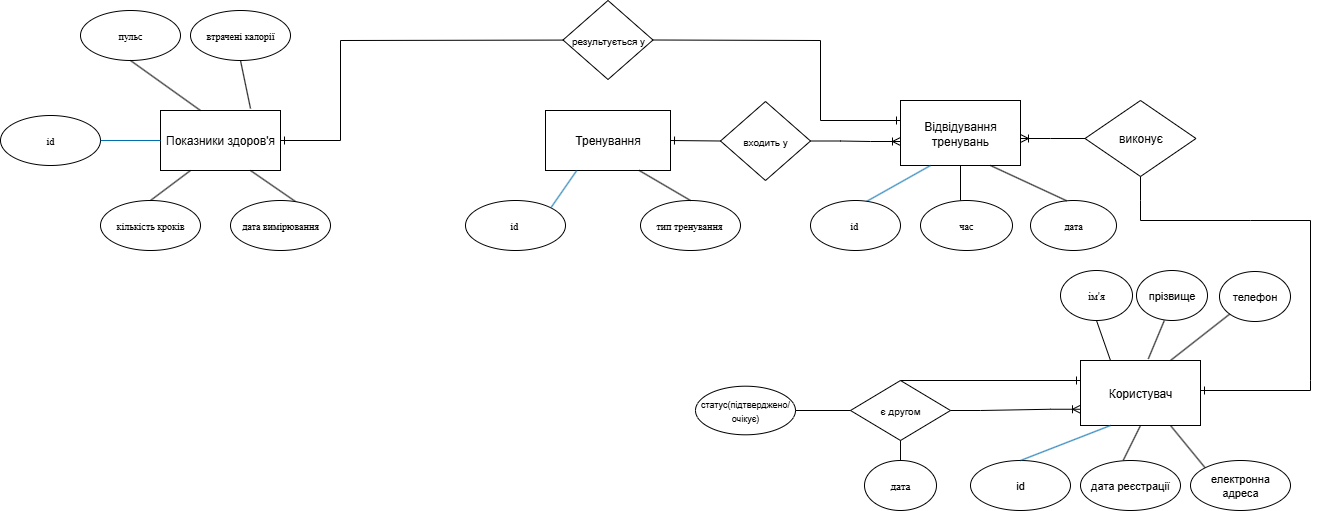

The diagram above was exported from draw.io. Its source (the exported page's mxGraphModel, read from the mxfile embedded in the PNG):
<mxGraphModel dx="2430" dy="957" grid="1" gridSize="10" guides="1" tooltips="1" connect="1" arrows="1" fold="1" page="1" pageScale="1" pageWidth="827" pageHeight="1169" math="0" shadow="0">
  <root>
    <mxCell id="0" />
    <mxCell id="1" parent="0" />
    <mxCell id="zweUpxHd4rmM-lEphtgj-5" value="Тренування" style="rounded=0;whiteSpace=wrap;html=1;" parent="1" vertex="1">
      <mxGeometry x="165" y="160" width="125" height="60" as="geometry" />
    </mxCell>
    <mxCell id="zweUpxHd4rmM-lEphtgj-6" value="Користувач" style="rounded=0;whiteSpace=wrap;html=1;" parent="1" vertex="1">
      <mxGeometry x="700" y="410" width="120" height="65" as="geometry" />
    </mxCell>
    <mxCell id="zweUpxHd4rmM-lEphtgj-7" value="Показники здоров'я" style="rounded=0;whiteSpace=wrap;html=1;" parent="1" vertex="1">
      <mxGeometry x="-220" y="160" width="120" height="60" as="geometry" />
    </mxCell>
    <mxCell id="zweUpxHd4rmM-lEphtgj-12" value="" style="endArrow=none;html=1;rounded=0;entryX=0.392;entryY=1;entryDx=0;entryDy=0;exitX=0.565;exitY=-0.025;exitDx=0;exitDy=0;exitPerimeter=0;entryPerimeter=0;" parent="1" source="zweUpxHd4rmM-lEphtgj-6" target="zweUpxHd4rmM-lEphtgj-21" edge="1">
      <mxGeometry width="50" height="50" relative="1" as="geometry">
        <mxPoint x="820" y="420" as="sourcePoint" />
        <mxPoint x="850" y="410" as="targetPoint" />
      </mxGeometry>
    </mxCell>
    <mxCell id="zweUpxHd4rmM-lEphtgj-13" value="" style="endArrow=none;html=1;rounded=0;exitX=0.75;exitY=1;exitDx=0;exitDy=0;entryX=0;entryY=0;entryDx=0;entryDy=0;" parent="1" source="zweUpxHd4rmM-lEphtgj-6" target="zweUpxHd4rmM-lEphtgj-22" edge="1">
      <mxGeometry width="50" height="50" relative="1" as="geometry">
        <mxPoint x="840" y="490" as="sourcePoint" />
        <mxPoint x="870" y="440" as="targetPoint" />
        <Array as="points" />
      </mxGeometry>
    </mxCell>
    <mxCell id="zweUpxHd4rmM-lEphtgj-17" value="" style="endArrow=none;html=1;rounded=0;exitX=0.5;exitY=0;exitDx=0;exitDy=0;entryX=0.5;entryY=1;entryDx=0;entryDy=0;" parent="1" source="zweUpxHd4rmM-lEphtgj-6" target="zweUpxHd4rmM-lEphtgj-18" edge="1">
      <mxGeometry width="50" height="50" relative="1" as="geometry">
        <mxPoint x="710" y="400" as="sourcePoint" />
        <mxPoint x="760" y="370" as="targetPoint" />
        <Array as="points">
          <mxPoint x="730" y="410" />
        </Array>
      </mxGeometry>
    </mxCell>
    <mxCell id="zweUpxHd4rmM-lEphtgj-18" value="&lt;span style=&quot;font-size: 11px; line-height: 106%; font-family: &amp;quot;Times New Roman&amp;quot;, serif; background: white;&quot;&gt;ім'я&lt;/span&gt;" style="ellipse;whiteSpace=wrap;html=1;fontSize=11;" parent="1" vertex="1">
      <mxGeometry x="680" y="320" width="72" height="50" as="geometry" />
    </mxCell>
    <mxCell id="zweUpxHd4rmM-lEphtgj-20" value="дата реєстрації" style="ellipse;whiteSpace=wrap;html=1;fontSize=11;" parent="1" vertex="1">
      <mxGeometry x="700" y="510" width="100" height="50" as="geometry" />
    </mxCell>
    <mxCell id="zweUpxHd4rmM-lEphtgj-21" value="прізвище" style="ellipse;whiteSpace=wrap;html=1;fontSize=11;" parent="1" vertex="1">
      <mxGeometry x="756" y="320" width="71" height="50" as="geometry" />
    </mxCell>
    <mxCell id="zweUpxHd4rmM-lEphtgj-22" value="електронна адреса" style="ellipse;whiteSpace=wrap;html=1;fontSize=11;" parent="1" vertex="1">
      <mxGeometry x="810" y="510" width="100" height="50" as="geometry" />
    </mxCell>
    <mxCell id="zweUpxHd4rmM-lEphtgj-23" value="id" style="ellipse;whiteSpace=wrap;html=1;fontSize=11;" parent="1" vertex="1">
      <mxGeometry x="590" y="510" width="100" height="50" as="geometry" />
    </mxCell>
    <mxCell id="zweUpxHd4rmM-lEphtgj-24" value="" style="endArrow=none;html=1;rounded=0;entryX=0.25;entryY=1;entryDx=0;entryDy=0;exitX=0.5;exitY=0;exitDx=0;exitDy=0;strokeColor=#006EAF;fillColor=#1ba1e2;startSize=21;curved=0;" parent="1" source="zweUpxHd4rmM-lEphtgj-23" target="zweUpxHd4rmM-lEphtgj-6" edge="1">
      <mxGeometry width="50" height="50" relative="1" as="geometry">
        <mxPoint x="620" y="530" as="sourcePoint" />
        <mxPoint x="670" y="480" as="targetPoint" />
      </mxGeometry>
    </mxCell>
    <mxCell id="zweUpxHd4rmM-lEphtgj-25" value="" style="endArrow=none;html=1;rounded=0;exitX=0.428;exitY=-0.006;exitDx=0;exitDy=0;exitPerimeter=0;entryX=0.5;entryY=1;entryDx=0;entryDy=0;" parent="1" source="zweUpxHd4rmM-lEphtgj-20" target="zweUpxHd4rmM-lEphtgj-6" edge="1">
      <mxGeometry width="50" height="50" relative="1" as="geometry">
        <mxPoint x="650" y="650" as="sourcePoint" />
        <mxPoint x="770" y="460" as="targetPoint" />
      </mxGeometry>
    </mxCell>
    <mxCell id="zweUpxHd4rmM-lEphtgj-43" value="&lt;font style=&quot;font-size: 10px;&quot; face=&quot;Times New Roman, serif&quot;&gt;&lt;span style=&quot;background-color: rgb(255, 255, 255);&quot;&gt;пульс&lt;/span&gt;&lt;/font&gt;" style="ellipse;whiteSpace=wrap;html=1;fontSize=9;" parent="1" vertex="1">
      <mxGeometry x="-300" y="60" width="100" height="50" as="geometry" />
    </mxCell>
    <mxCell id="zweUpxHd4rmM-lEphtgj-44" value="&lt;font style=&quot;font-size: 10px;&quot; face=&quot;Times New Roman, serif&quot;&gt;&lt;span style=&quot;background-color: rgb(255, 255, 255);&quot;&gt;втрачені калорії&lt;/span&gt;&lt;/font&gt;" style="ellipse;whiteSpace=wrap;html=1;fontSize=9;" parent="1" vertex="1">
      <mxGeometry x="-190" y="60" width="100" height="50" as="geometry" />
    </mxCell>
    <mxCell id="zweUpxHd4rmM-lEphtgj-46" value="&lt;span style=&quot;font-size: 10px; line-height: 106%; font-family: &amp;quot;Times New Roman&amp;quot;, serif; background: white;&quot;&gt;id&lt;/span&gt;" style="ellipse;whiteSpace=wrap;html=1;fontSize=10;" parent="1" vertex="1">
      <mxGeometry x="-380" y="165" width="100" height="50" as="geometry" />
    </mxCell>
    <mxCell id="zweUpxHd4rmM-lEphtgj-47" value="&lt;font style=&quot;font-size: 10px;&quot; face=&quot;Times New Roman, serif&quot;&gt;&lt;span style=&quot;background-color: rgb(255, 255, 255);&quot;&gt;кількість кроків&lt;/span&gt;&lt;/font&gt;" style="ellipse;whiteSpace=wrap;html=1;fontSize=9;" parent="1" vertex="1">
      <mxGeometry x="-280" y="250" width="100" height="50" as="geometry" />
    </mxCell>
    <mxCell id="zweUpxHd4rmM-lEphtgj-48" value="" style="endArrow=none;html=1;rounded=0;entryX=0.5;entryY=1;entryDx=0;entryDy=0;" parent="1" target="zweUpxHd4rmM-lEphtgj-44" edge="1">
      <mxGeometry width="50" height="50" relative="1" as="geometry">
        <mxPoint x="-130" y="158" as="sourcePoint" />
        <mxPoint x="-150" y="115" as="targetPoint" />
      </mxGeometry>
    </mxCell>
    <mxCell id="zweUpxHd4rmM-lEphtgj-49" value="" style="endArrow=none;html=1;rounded=0;entryX=0.5;entryY=1;entryDx=0;entryDy=0;exitX=0.333;exitY=0;exitDx=0;exitDy=0;exitPerimeter=0;" parent="1" source="zweUpxHd4rmM-lEphtgj-7" target="zweUpxHd4rmM-lEphtgj-43" edge="1">
      <mxGeometry width="50" height="50" relative="1" as="geometry">
        <mxPoint x="-210" y="145" as="sourcePoint" />
        <mxPoint x="-160" y="95" as="targetPoint" />
      </mxGeometry>
    </mxCell>
    <mxCell id="zweUpxHd4rmM-lEphtgj-50" value="" style="endArrow=none;html=1;rounded=0;entryX=0.5;entryY=0;entryDx=0;entryDy=0;exitX=0.25;exitY=1;exitDx=0;exitDy=0;" parent="1" source="zweUpxHd4rmM-lEphtgj-7" target="zweUpxHd4rmM-lEphtgj-47" edge="1">
      <mxGeometry width="50" height="50" relative="1" as="geometry">
        <mxPoint x="-250" y="175" as="sourcePoint" />
        <mxPoint x="-200" y="125" as="targetPoint" />
        <Array as="points" />
      </mxGeometry>
    </mxCell>
    <mxCell id="zweUpxHd4rmM-lEphtgj-51" value="" style="endArrow=none;html=1;rounded=0;exitX=1;exitY=0.5;exitDx=0;exitDy=0;entryX=0;entryY=0.5;entryDx=0;entryDy=0;fillColor=#1ba1e2;strokeColor=#006EAF;" parent="1" source="zweUpxHd4rmM-lEphtgj-46" target="zweUpxHd4rmM-lEphtgj-7" edge="1">
      <mxGeometry width="50" height="50" relative="1" as="geometry">
        <mxPoint x="-270" y="245" as="sourcePoint" />
        <mxPoint x="-220" y="195" as="targetPoint" />
        <Array as="points" />
      </mxGeometry>
    </mxCell>
    <mxCell id="zweUpxHd4rmM-lEphtgj-55" value="&lt;span style=&quot;line-height: 106%; font-family: &amp;quot;Times New Roman&amp;quot;, &amp;quot;serif&amp;quot;; background: white;&quot;&gt;&lt;font style=&quot;font-size: 10px;&quot;&gt;тип тренування&amp;nbsp;&lt;/font&gt;&lt;/span&gt;" style="ellipse;whiteSpace=wrap;html=1;fontSize=10;" parent="1" vertex="1">
      <mxGeometry x="260" y="250" width="100" height="50" as="geometry" />
    </mxCell>
    <mxCell id="zweUpxHd4rmM-lEphtgj-56" value="&lt;span style=&quot;font-size: 10px; line-height: 106%; font-family: &amp;quot;Times New Roman&amp;quot;, serif; background: white;&quot;&gt;id&amp;nbsp;&lt;/span&gt;" style="ellipse;whiteSpace=wrap;html=1;fontSize=10;" parent="1" vertex="1">
      <mxGeometry x="85" y="250" width="100" height="50" as="geometry" />
    </mxCell>
    <mxCell id="zweUpxHd4rmM-lEphtgj-57" value="" style="endArrow=none;html=1;rounded=0;entryX=0.75;entryY=1;entryDx=0;entryDy=0;exitX=0.5;exitY=0;exitDx=0;exitDy=0;" parent="1" source="zweUpxHd4rmM-lEphtgj-55" target="zweUpxHd4rmM-lEphtgj-5" edge="1">
      <mxGeometry width="50" height="50" relative="1" as="geometry">
        <mxPoint x="185" y="420" as="sourcePoint" />
        <mxPoint x="235" y="370" as="targetPoint" />
      </mxGeometry>
    </mxCell>
    <mxCell id="zweUpxHd4rmM-lEphtgj-60" value="" style="endArrow=none;html=1;rounded=0;entryX=0.25;entryY=1;entryDx=0;entryDy=0;exitX=1;exitY=0;exitDx=0;exitDy=0;fillColor=#1ba1e2;strokeColor=#006EAF;" parent="1" source="zweUpxHd4rmM-lEphtgj-56" target="zweUpxHd4rmM-lEphtgj-5" edge="1">
      <mxGeometry width="50" height="50" relative="1" as="geometry">
        <mxPoint x="125" y="430" as="sourcePoint" />
        <mxPoint x="175" y="380" as="targetPoint" />
      </mxGeometry>
    </mxCell>
    <mxCell id="zweUpxHd4rmM-lEphtgj-61" value="виконує" style="rhombus;whiteSpace=wrap;html=1;" parent="1" vertex="1">
      <mxGeometry x="704.5" y="150" width="111" height="76" as="geometry" />
    </mxCell>
    <mxCell id="zweUpxHd4rmM-lEphtgj-84" value="" style="edgeStyle=entityRelationEdgeStyle;fontSize=12;html=1;endArrow=none;rounded=0;verticalAlign=middle;startArrow=ERoneToMany;startFill=0;endFill=0;entryX=0;entryY=0.5;entryDx=0;entryDy=0;" parent="1" target="zweUpxHd4rmM-lEphtgj-61" edge="1">
      <mxGeometry width="100" height="100" relative="1" as="geometry">
        <mxPoint x="640" y="188" as="sourcePoint" />
        <mxPoint x="485" y="189.7" as="targetPoint" />
      </mxGeometry>
    </mxCell>
    <mxCell id="oWIob5dVVntBY-v7viQT-1" value="" style="endArrow=none;html=1;rounded=0;exitX=0.722;exitY=0.12;exitDx=0;exitDy=0;exitPerimeter=0;entryX=0.75;entryY=1;entryDx=0;entryDy=0;" parent="1" source="oWIob5dVVntBY-v7viQT-2" target="zweUpxHd4rmM-lEphtgj-7" edge="1">
      <mxGeometry width="50" height="50" relative="1" as="geometry">
        <mxPoint x="-220" y="250" as="sourcePoint" />
        <mxPoint x="-190" y="220" as="targetPoint" />
      </mxGeometry>
    </mxCell>
    <mxCell id="oWIob5dVVntBY-v7viQT-2" value="&lt;font style=&quot;font-size: 10px;&quot; face=&quot;Times New Roman, serif&quot;&gt;&lt;span style=&quot;background-color: rgb(255, 255, 255);&quot;&gt;дата вимірювання&lt;/span&gt;&lt;/font&gt;" style="ellipse;whiteSpace=wrap;html=1;fontSize=9;" parent="1" vertex="1">
      <mxGeometry x="-150" y="250" width="100" height="50" as="geometry" />
    </mxCell>
    <mxCell id="p6NqBPUme55M86Au818o-8" value="є другом" style="rhombus;whiteSpace=wrap;html=1;fontSize=10;" parent="1" vertex="1">
      <mxGeometry x="470" y="430" width="100" height="60" as="geometry" />
    </mxCell>
    <mxCell id="kFbBaCg8k6LWED4CyUSK-9" value="" style="endArrow=none;html=1;rounded=0;startArrow=ERone;startFill=0;" parent="1" edge="1">
      <mxGeometry width="50" height="50" relative="1" as="geometry">
        <mxPoint x="-100" y="170" as="sourcePoint" />
        <mxPoint x="-100" y="170" as="targetPoint" />
      </mxGeometry>
    </mxCell>
    <mxCell id="kFbBaCg8k6LWED4CyUSK-42" value="" style="endArrow=none;html=1;rounded=0;" parent="1" source="p6NqBPUme55M86Au818o-8" edge="1">
      <mxGeometry width="50" height="50" relative="1" as="geometry">
        <mxPoint x="490" y="580" as="sourcePoint" />
        <mxPoint x="370" y="460" as="targetPoint" />
      </mxGeometry>
    </mxCell>
    <mxCell id="kFbBaCg8k6LWED4CyUSK-44" value="&lt;font style=&quot;font-size: 9px;&quot;&gt;статус(підтверджено/очікує)&lt;/font&gt;" style="ellipse;whiteSpace=wrap;html=1;fontSize=11;" parent="1" vertex="1">
      <mxGeometry x="315" y="435.7" width="100" height="48.6" as="geometry" />
    </mxCell>
    <mxCell id="tQT_l5nI8p3U8owANiwB-1" value="телефон" style="ellipse;whiteSpace=wrap;html=1;fontSize=11;" parent="1" vertex="1">
      <mxGeometry x="839" y="321" width="71" height="50" as="geometry" />
    </mxCell>
    <mxCell id="tQT_l5nI8p3U8owANiwB-2" value="" style="endArrow=none;html=1;rounded=0;entryX=0;entryY=1;entryDx=0;entryDy=0;exitX=0.75;exitY=0;exitDx=0;exitDy=0;" parent="1" source="zweUpxHd4rmM-lEphtgj-6" target="tQT_l5nI8p3U8owANiwB-1" edge="1">
      <mxGeometry width="50" height="50" relative="1" as="geometry">
        <mxPoint x="830" y="428" as="sourcePoint" />
        <mxPoint x="846" y="390" as="targetPoint" />
      </mxGeometry>
    </mxCell>
    <mxCell id="ngzrWtuZMolYmZnpNCnb-4" value="" style="endArrow=none;html=1;rounded=0;entryX=0.5;entryY=1;entryDx=0;entryDy=0;strokeColor=#060606;fillColor=#060606;startSize=21;exitX=0.5;exitY=0;exitDx=0;exitDy=0;" parent="1" source="ngzrWtuZMolYmZnpNCnb-7" target="p6NqBPUme55M86Au818o-8" edge="1">
      <mxGeometry width="50" height="50" relative="1" as="geometry">
        <mxPoint x="410" y="540" as="sourcePoint" />
        <mxPoint x="570" y="530" as="targetPoint" />
      </mxGeometry>
    </mxCell>
    <mxCell id="ngzrWtuZMolYmZnpNCnb-7" value="&lt;span style=&quot;font-size: 11px; line-height: 106%; font-family: &amp;quot;Times New Roman&amp;quot;, serif; background: white;&quot;&gt;дата&lt;/span&gt;" style="ellipse;whiteSpace=wrap;html=1;fontSize=11;" parent="1" vertex="1">
      <mxGeometry x="484" y="510" width="72" height="50" as="geometry" />
    </mxCell>
    <mxCell id="Or4RrAqteGCi3_7FIrd--1" value="" style="edgeStyle=entityRelationEdgeStyle;fontSize=12;html=1;endArrow=ERoneToMany;rounded=0;exitX=1;exitY=0.5;exitDx=0;exitDy=0;entryX=0;entryY=0.75;entryDx=0;entryDy=0;" parent="1" source="p6NqBPUme55M86Au818o-8" target="zweUpxHd4rmM-lEphtgj-6" edge="1">
      <mxGeometry width="100" height="100" relative="1" as="geometry">
        <mxPoint x="570" y="650" as="sourcePoint" />
        <mxPoint x="750" y="650" as="targetPoint" />
      </mxGeometry>
    </mxCell>
    <mxCell id="e-x5EPsgY6h2crWzocSC-2" value="" style="endArrow=none;html=1;rounded=0;entryX=0.5;entryY=0;entryDx=0;entryDy=0;startArrow=ERone;startFill=0;" parent="1" target="p6NqBPUme55M86Au818o-8" edge="1">
      <mxGeometry width="50" height="50" relative="1" as="geometry">
        <mxPoint x="700" y="430" as="sourcePoint" />
        <mxPoint x="610" y="430" as="targetPoint" />
      </mxGeometry>
    </mxCell>
    <mxCell id="e-x5EPsgY6h2crWzocSC-15" value="" style="endArrow=none;html=1;rounded=0;" parent="1" edge="1">
      <mxGeometry width="50" height="50" relative="1" as="geometry">
        <mxPoint x="930" y="430" as="sourcePoint" />
        <mxPoint x="930" y="430" as="targetPoint" />
      </mxGeometry>
    </mxCell>
    <mxCell id="4_DzzD1LP7hTgu7fXGV5-1" value="" style="endArrow=none;html=1;rounded=0;" parent="1" edge="1">
      <mxGeometry width="50" height="50" relative="1" as="geometry">
        <mxPoint x="930" y="430" as="sourcePoint" />
        <mxPoint x="930" y="270" as="targetPoint" />
      </mxGeometry>
    </mxCell>
    <mxCell id="4_DzzD1LP7hTgu7fXGV5-2" value="" style="endArrow=none;html=1;rounded=0;" parent="1" edge="1">
      <mxGeometry width="50" height="50" relative="1" as="geometry">
        <mxPoint x="930" y="270" as="sourcePoint" />
        <mxPoint x="870" y="270" as="targetPoint" />
      </mxGeometry>
    </mxCell>
    <mxCell id="QEf1JQaKb1aNg8CAiJrQ-1" value="&lt;font style=&quot;font-size: 10px;&quot; face=&quot;Times New Roman, serif&quot;&gt;&lt;span style=&quot;background-color: rgb(255, 255, 255);&quot;&gt;дата&lt;/span&gt;&lt;/font&gt;" style="ellipse;whiteSpace=wrap;html=1;fontSize=9;" parent="1" vertex="1">
      <mxGeometry x="650" y="250" width="86" height="50" as="geometry" />
    </mxCell>
    <mxCell id="QEf1JQaKb1aNg8CAiJrQ-2" value="&lt;font style=&quot;font-size: 10px;&quot; face=&quot;Times New Roman, serif&quot;&gt;&lt;span style=&quot;background-color: rgb(255, 255, 255);&quot;&gt;час&lt;/span&gt;&lt;/font&gt;" style="ellipse;whiteSpace=wrap;html=1;fontSize=9;" parent="1" vertex="1">
      <mxGeometry x="540" y="250" width="92" height="50" as="geometry" />
    </mxCell>
    <mxCell id="QEf1JQaKb1aNg8CAiJrQ-4" value="" style="endArrow=none;html=1;rounded=0;exitX=0.5;exitY=1;exitDx=0;exitDy=0;" parent="1" source="zweUpxHd4rmM-lEphtgj-61" edge="1">
      <mxGeometry width="50" height="50" relative="1" as="geometry">
        <mxPoint x="870" y="250" as="sourcePoint" />
        <mxPoint x="760" y="250" as="targetPoint" />
      </mxGeometry>
    </mxCell>
    <mxCell id="QEf1JQaKb1aNg8CAiJrQ-5" value="" style="endArrow=none;html=1;rounded=0;" parent="1" edge="1">
      <mxGeometry width="50" height="50" relative="1" as="geometry">
        <mxPoint x="870" y="270" as="sourcePoint" />
        <mxPoint x="760" y="270" as="targetPoint" />
      </mxGeometry>
    </mxCell>
    <mxCell id="QEf1JQaKb1aNg8CAiJrQ-6" value="" style="endArrow=none;html=1;rounded=0;startArrow=ERone;startFill=0;" parent="1" edge="1">
      <mxGeometry width="50" height="50" relative="1" as="geometry">
        <mxPoint x="820" y="440" as="sourcePoint" />
        <mxPoint x="930" y="440" as="targetPoint" />
      </mxGeometry>
    </mxCell>
    <mxCell id="QEf1JQaKb1aNg8CAiJrQ-7" value="" style="endArrow=none;html=1;rounded=0;" parent="1" edge="1">
      <mxGeometry width="50" height="50" relative="1" as="geometry">
        <mxPoint x="930" y="440" as="sourcePoint" />
        <mxPoint x="930" y="430" as="targetPoint" />
      </mxGeometry>
    </mxCell>
    <mxCell id="QEf1JQaKb1aNg8CAiJrQ-8" value="" style="endArrow=none;html=1;rounded=0;" parent="1" edge="1">
      <mxGeometry width="50" height="50" relative="1" as="geometry">
        <mxPoint x="760" y="270" as="sourcePoint" />
        <mxPoint x="760" y="250" as="targetPoint" />
      </mxGeometry>
    </mxCell>
    <mxCell id="QEf1JQaKb1aNg8CAiJrQ-9" value="Відвідування тренувань" style="rounded=0;whiteSpace=wrap;html=1;" parent="1" vertex="1">
      <mxGeometry x="520" y="150" width="120" height="65" as="geometry" />
    </mxCell>
    <mxCell id="QEf1JQaKb1aNg8CAiJrQ-12" value="входить у" style="rhombus;whiteSpace=wrap;html=1;fontSize=10;" parent="1" vertex="1">
      <mxGeometry x="340" y="151" width="90" height="79" as="geometry" />
    </mxCell>
    <mxCell id="QEf1JQaKb1aNg8CAiJrQ-14" value="" style="edgeStyle=entityRelationEdgeStyle;fontSize=12;html=1;endArrow=ERoneToMany;rounded=0;exitX=1;exitY=0.5;exitDx=0;exitDy=0;" parent="1" source="QEf1JQaKb1aNg8CAiJrQ-12" edge="1">
      <mxGeometry width="100" height="100" relative="1" as="geometry">
        <mxPoint x="460" y="271" as="sourcePoint" />
        <mxPoint x="520" y="191" as="targetPoint" />
      </mxGeometry>
    </mxCell>
    <mxCell id="QEf1JQaKb1aNg8CAiJrQ-15" value="" style="endArrow=none;html=1;rounded=0;startArrow=ERone;startFill=0;exitX=1;exitY=0.5;exitDx=0;exitDy=0;entryX=0;entryY=0.5;entryDx=0;entryDy=0;" parent="1" source="zweUpxHd4rmM-lEphtgj-5" target="QEf1JQaKb1aNg8CAiJrQ-12" edge="1">
      <mxGeometry width="50" height="50" relative="1" as="geometry">
        <mxPoint x="580" y="310" as="sourcePoint" />
        <mxPoint x="690" y="310" as="targetPoint" />
      </mxGeometry>
    </mxCell>
    <mxCell id="QEf1JQaKb1aNg8CAiJrQ-16" value="" style="endArrow=none;html=1;rounded=0;fillColor=#1ba1e2;strokeColor=#006EAF;entryX=0.25;entryY=1;entryDx=0;entryDy=0;exitX=0.603;exitY=0.039;exitDx=0;exitDy=0;exitPerimeter=0;" parent="1" source="QEf1JQaKb1aNg8CAiJrQ-17" target="QEf1JQaKb1aNg8CAiJrQ-9" edge="1">
      <mxGeometry width="50" height="50" relative="1" as="geometry">
        <mxPoint x="500" y="250" as="sourcePoint" />
        <mxPoint x="530" y="220" as="targetPoint" />
      </mxGeometry>
    </mxCell>
    <mxCell id="QEf1JQaKb1aNg8CAiJrQ-17" value="&lt;span style=&quot;font-size: 10px; line-height: 106%; font-family: &amp;quot;Times New Roman&amp;quot;, serif; background: white;&quot;&gt;id&amp;nbsp;&lt;/span&gt;" style="ellipse;whiteSpace=wrap;html=1;fontSize=10;" parent="1" vertex="1">
      <mxGeometry x="430" y="250" width="90" height="50" as="geometry" />
    </mxCell>
    <mxCell id="QEf1JQaKb1aNg8CAiJrQ-18" value="" style="endArrow=none;html=1;rounded=0;entryX=0.5;entryY=1;entryDx=0;entryDy=0;" parent="1" target="QEf1JQaKb1aNg8CAiJrQ-9" edge="1">
      <mxGeometry width="50" height="50" relative="1" as="geometry">
        <mxPoint x="580" y="250" as="sourcePoint" />
        <mxPoint x="290" y="250" as="targetPoint" />
      </mxGeometry>
    </mxCell>
    <mxCell id="QEf1JQaKb1aNg8CAiJrQ-19" value="" style="endArrow=none;html=1;rounded=0;entryX=0.75;entryY=1;entryDx=0;entryDy=0;exitX=0.42;exitY=0.005;exitDx=0;exitDy=0;exitPerimeter=0;" parent="1" source="QEf1JQaKb1aNg8CAiJrQ-1" target="QEf1JQaKb1aNg8CAiJrQ-9" edge="1">
      <mxGeometry width="50" height="50" relative="1" as="geometry">
        <mxPoint x="650" y="250" as="sourcePoint" />
        <mxPoint x="290" y="250" as="targetPoint" />
      </mxGeometry>
    </mxCell>
    <mxCell id="QEf1JQaKb1aNg8CAiJrQ-20" value="результується у" style="rhombus;whiteSpace=wrap;html=1;fontSize=10;" parent="1" vertex="1">
      <mxGeometry x="182.5" y="50" width="90" height="79" as="geometry" />
    </mxCell>
    <mxCell id="QEf1JQaKb1aNg8CAiJrQ-21" value="" style="endArrow=none;html=1;rounded=0;startArrow=ERone;startFill=0;" parent="1" edge="1">
      <mxGeometry width="50" height="50" relative="1" as="geometry">
        <mxPoint x="520" y="170" as="sourcePoint" />
        <mxPoint x="440" y="170" as="targetPoint" />
      </mxGeometry>
    </mxCell>
    <mxCell id="QEf1JQaKb1aNg8CAiJrQ-22" value="" style="endArrow=none;html=1;rounded=0;entryX=1;entryY=0.5;entryDx=0;entryDy=0;" parent="1" target="QEf1JQaKb1aNg8CAiJrQ-20" edge="1">
      <mxGeometry width="50" height="50" relative="1" as="geometry">
        <mxPoint x="440" y="90" as="sourcePoint" />
        <mxPoint x="280" y="190" as="targetPoint" />
      </mxGeometry>
    </mxCell>
    <mxCell id="QEf1JQaKb1aNg8CAiJrQ-23" value="" style="endArrow=none;html=1;rounded=0;" parent="1" edge="1">
      <mxGeometry width="50" height="50" relative="1" as="geometry">
        <mxPoint x="440" y="170" as="sourcePoint" />
        <mxPoint x="440" y="90" as="targetPoint" />
      </mxGeometry>
    </mxCell>
    <mxCell id="QEf1JQaKb1aNg8CAiJrQ-24" value="" style="endArrow=none;html=1;rounded=0;startArrow=ERone;startFill=0;exitX=1;exitY=0.5;exitDx=0;exitDy=0;" parent="1" source="zweUpxHd4rmM-lEphtgj-7" edge="1">
      <mxGeometry width="50" height="50" relative="1" as="geometry">
        <mxPoint x="-10" y="190" as="sourcePoint" />
        <mxPoint x="-40" y="190" as="targetPoint" />
      </mxGeometry>
    </mxCell>
    <mxCell id="QEf1JQaKb1aNg8CAiJrQ-25" value="" style="endArrow=none;html=1;rounded=0;" parent="1" edge="1">
      <mxGeometry width="50" height="50" relative="1" as="geometry">
        <mxPoint x="-40" y="190" as="sourcePoint" />
        <mxPoint x="-40" y="90" as="targetPoint" />
      </mxGeometry>
    </mxCell>
    <mxCell id="QEf1JQaKb1aNg8CAiJrQ-26" value="" style="endArrow=none;html=1;rounded=0;" parent="1" target="QEf1JQaKb1aNg8CAiJrQ-20" edge="1">
      <mxGeometry width="50" height="50" relative="1" as="geometry">
        <mxPoint x="-40" y="90" as="sourcePoint" />
        <mxPoint x="270" y="220" as="targetPoint" />
      </mxGeometry>
    </mxCell>
  </root>
</mxGraphModel>